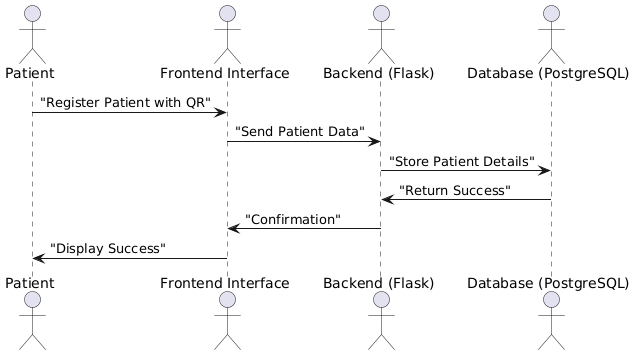

The diagram above was rendered by PlantUML. Its source (embedded in the PNG):
@startuml
actor "Patient" as patient
actor "Frontend Interface" as frontend
actor "Backend (Flask)" as backend
actor "Database (PostgreSQL)" as db

patient -> frontend : "Register Patient with QR"
frontend -> backend : "Send Patient Data"
backend -> db : "Store Patient Details"
db -> backend : "Return Success"
backend -> frontend : "Confirmation"
frontend -> patient : "Display Success"
@enduml